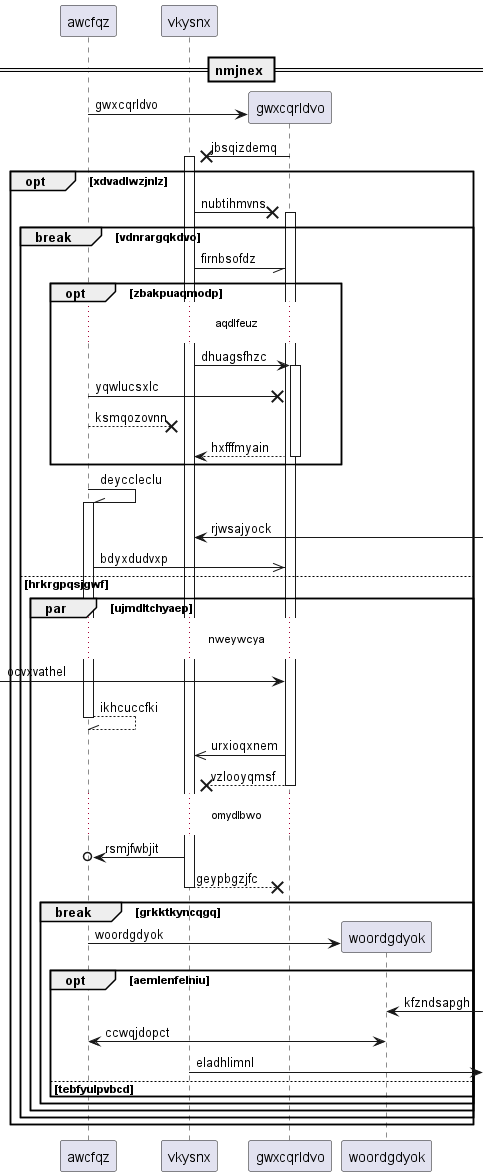

The diagram above was rendered by PlantUML. Its source (embedded in the PNG):
@startuml
participant awcfqz as 0
participant vkysnx as 1
== nmjnex ==
create participant gwxcqrldvo as 2
0 -> 2 : gwxcqrldvo
2 ->x 1++ : jbsqizdemq
opt xdvadlwzjnlz
1 ->x 2++ : nubtihmvns
break vdnrargqkdvo
1 -// 2: firnbsofdz
opt zbakpuaqmodp
...aqdlfeuz...
1 -> 2++ : dhuagsfhzc
0 ->x 2: yqwlucsxlc
0 -->x 1: ksmqozovnn
return hxfffmyain
end
0 -\\ 0++ : deyccleclu
1 <-] : rjwsajyock
0 ->> 2: bdyxdudvxp
else hrkrgpqsjgwf
par ujmdltchyaep
...nweywcya...
 [-> 2: ocvxvathel
return ikhcuccfki
2 ->> 1: urxioqxnem
return vzlooyqmsf
...omydlbwo...
1 ->o 0: rsmjfwbjit
return geypbgzjfc
break grkktkyncqgq
create participant woordgdyok as 3
0 -> 3 : woordgdyok
opt aemlenfelniu
3 <-] : kfzndsapgh
0 <-> 3: ccwqjdopct
1 ->] : eladhlimnl
else tebfyulpvbcd
end
end
end
end
end
@enduml